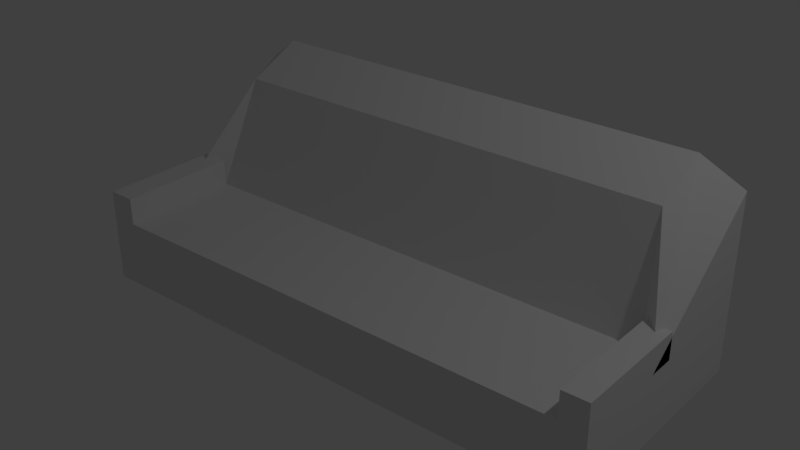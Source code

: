 # Source: Couch.blend  (saved by Blender 2.78.0; exported with 4.5.12 LTS)
import bpy
from mathutils import Matrix  # noqa: F401  (used for matrix-valued properties, if any)

bpy.ops.wm.read_factory_settings(use_empty=True)
scene = bpy.context.scene
scene.name = 'Scene'

# ---- collections
col_collection_1 = bpy.data.collections.new('Collection 1'); scene.collection.children.link(col_collection_1)

# ---- materials (node trees are filled in below, after node groups)
mat_material = bpy.data.materials.new('Material')
mat_material.alpha_threshold = 0.0
mat_material.use_transparent_shadow = False
mat_material.roughness = 0.5
mat_material.line_color = (0.0, 0.0, 0.0, 1.0)

# ---- material node trees

# ---- world
world_world = bpy.data.worlds.new('World'); scene.world = world_world
world_world.color = (0.05088, 0.05088, 0.05088)
world_world.use_sun_shadow = False
world_world.sun_shadow_jitter_overblur = 0.0
world_world.cycles.sampling_method = 'MANUAL'

# ---- lights
light_lamp = bpy.data.lights.new('Lamp', 'POINT')
light_lamp.transmission_factor = 0.0
light_lamp.cutoff_distance = 30.0
light_lamp.energy = 100.0
light_lamp.shadow_buffer_clip_start = 1.001
light_lamp.shadow_soft_size = 0.1
light_lamp.shadow_maximum_resolution = 0.006
light_lamp.use_absolute_resolution = True

# ---- meshes
me_cube = bpy.data.meshes.new('Cube')
me_cube.from_pydata([(2.0, 1.0, 0.0), (2.0, -0.7, 0.0), (-2.0, -0.7, 0.0), (-2.0, 1.0, 0.0), (2.0, 1.0, 0.5), (2.0, -0.7, 0.5), (-2.0, -0.7, 0.5), (-2.0, 1.0, 0.5), (2.0, -5.96e-08, 0.0), (-2.0, 2.98e-07, 0.0), (2.0, 0.2, 0.5), (-2.0, 0.2, 0.5), (1.708, 0.9085, 1.5), (-1.708, 0.9085, 1.5), (-1.708, 0.4915, 1.3), (1.708, 0.4915, 1.3), (2.0, 1.0, 1.3), (-2.0, 1.0, 1.3), (-2.0, 1.788e-07, 0.5), (2.0, -5.364e-07, 0.5), (-1.8, 1.0, 0.0), (-1.8, -0.7, 0.0), (-1.8, -0.7, 0.5), (-1.8, 0.2, 0.5), (-1.8, 2.801e-07, 0.0), (-1.8, 0.2, 0.5), (1.81, 0.2, 0.5), (1.81, 0.2, 0.5), (1.81, 1.0, 0.0), (1.81, -0.7, 0.0), (1.81, -0.7, 0.5), (1.81, -4.262e-08, 0.0), (-1.8, -0.7, 0.7), (-2.0, -0.7, 0.7), (-2.0, 0.2, 0.7), (-1.8, 0.2, 0.7), (2.0, 0.2, 0.7), (2.0, -0.7, 0.7), (1.81, 0.2, 0.7), (1.81, -0.7, 0.7)], [], [(24, 21, 2, 9), (11, 6, 33, 34), (8, 10, 5, 1), (21, 22, 6, 2), (9, 11, 7, 3), (28, 20, 3, 7, 4, 0), (2, 6, 11, 9), (0, 4, 10, 8), (7, 11, 18, 17), (20, 24, 9, 3), (26, 10, 19, 27), (10, 4, 16, 19), (14, 13, 17, 18), (12, 15, 19, 16), (15, 14, 18, 25, 27, 19), (11, 23, 25, 18), (28, 31, 24, 20), (29, 30, 22, 21), (26, 23, 22, 30), (31, 29, 21, 24), (8, 1, 29, 31), (5, 10, 36, 37), (1, 5, 30, 29), (7, 17, 16, 4), (0, 8, 31, 28), (13, 12, 16, 17), (23, 26, 27, 25), (35, 34, 33, 32), (23, 11, 34, 35), (6, 22, 32, 33), (22, 23, 35, 32), (36, 38, 39, 37), (10, 26, 38, 36), (30, 5, 37, 39), (26, 30, 39, 38), (12, 13, 14, 15)])
me_cube.materials.append(mat_material)
me_cube.use_remesh_preserve_volume = False
me_cube.use_remesh_preserve_attributes = False
me_cube.use_mirror_vertex_groups = False
me_cube.update()

# ---- objects
ob_cube = bpy.data.objects.new('Cube', me_cube)
ob_lamp = bpy.data.objects.new('Lamp', light_lamp)

# ---- transforms, parenting, visibility, modifiers, constraints
ob_cube.location = (0.0, 0.0, 0.0)
ob_cube.lock_rotations_4d = False
ob_cube.empty_display_type = 'ARROWS'
ob_cube.lineart.crease_threshold = 0.0
ob_lamp.location = (4.076, 1.005, 5.904)
ob_lamp.rotation_euler = (0.6503, 0.05522, 1.866)
ob_lamp.lock_rotations_4d = False
ob_lamp.empty_display_type = 'ARROWS'
ob_lamp.color = (0.0, 0.0, 0.0, 0.0)
ob_lamp.lineart.crease_threshold = 0.0

# ---- collection membership
col_collection_1.objects.link(ob_cube)
col_collection_1.objects.link(ob_lamp)

# ---- scene / render settings (as saved in the file)
scene.frame_start = 1; scene.frame_end = 250; scene.frame_set(1)
scene.render.engine = 'BLENDER_EEVEE_NEXT'
scene.render.resolution_percentage = 50
scene.render.dither_intensity = 0.0
scene.cycles.use_denoising = False
scene.cycles.samples = 128
scene.cycles.sampling_pattern = 'TABULATED_SOBOL'
scene.cycles.light_sampling_threshold = 0.0
scene.cycles.use_adaptive_sampling = False
scene.cycles.use_light_tree = False
scene.cycles.blur_glossy = 0.0
scene.cycles.sample_clamp_indirect = 0.0
scene.view_settings.view_transform = 'Standard'
bpy.context.view_layer.update()

# ---- added for rendering (the .blend has no active camera): camera
cam_auto = bpy.data.cameras.new('AutoCamera')
cam_auto.lens = 50.0
cam_auto.sensor_width = 36.0
cam_auto.clip_end = 1000.0
ob_auto_camera = bpy.data.objects.new('AutoCamera', cam_auto)
scene.collection.objects.link(ob_auto_camera)
ob_auto_camera.location = (4.25402, -4.95483, 4.15322)
ob_auto_camera.rotation_euler = (1.09748, -7.21219e-08, 0.694738)
scene.camera = ob_auto_camera
bpy.context.view_layer.update()

